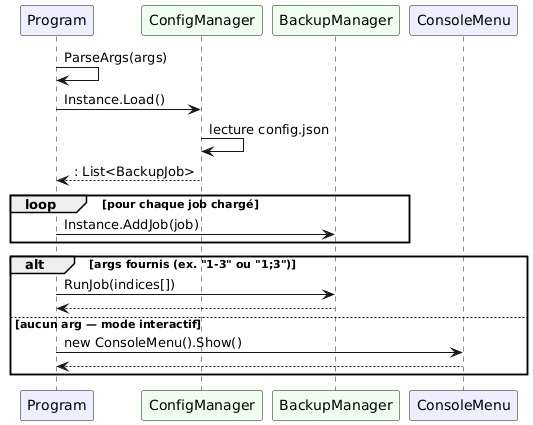

The diagram above was rendered by PlantUML. Its source (embedded in the PNG):
@startuml
skinparam defaultFontName Segoe UI
skinparam SequenceArrowThickness 1
skinparam ParticipantBackgroundColor #F8F8F8

participant "Program"       as P   #EEF
participant "ConfigManager" as CM  #EFE
participant "BackupManager" as BM  #EFE
participant "ConsoleMenu"   as Menu #EEF

P -> P  : ParseArgs(args)
P -> CM : Instance.Load()
CM -> CM : lecture config.json
CM --> P : : List<BackupJob>

loop pour chaque job chargé
  P -> BM : Instance.AddJob(job)
end

alt args fournis (ex. "1-3" ou "1;3")
  P -> BM   : RunJob(indices[])
  BM --> P
else aucun arg — mode interactif
  P -> Menu : new ConsoleMenu().Show()
  Menu --> P
end
@enduml